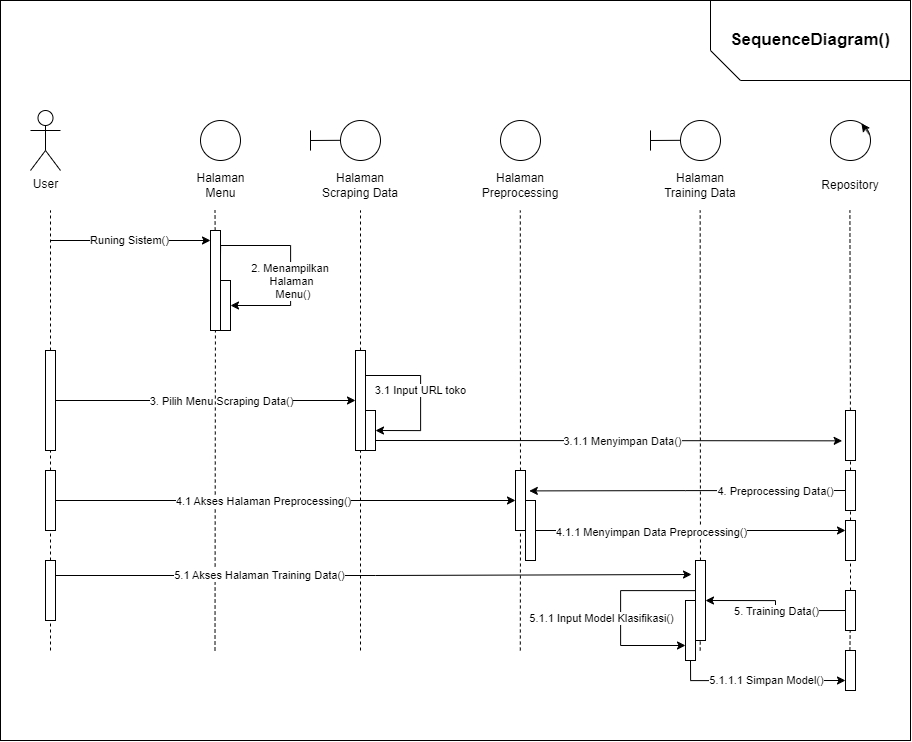

The diagram above was exported from draw.io. Its source (the exported page's mxGraphModel, read from the mxfile embedded in the PNG):
<mxGraphModel dx="1049" dy="2813" grid="1" gridSize="10" guides="1" tooltips="1" connect="1" arrows="1" fold="1" page="1" pageScale="1" pageWidth="850" pageHeight="1100" math="0" shadow="0">
  <root>
    <mxCell id="0" />
    <mxCell id="1" parent="0" />
    <mxCell id="AP7Us_Daw3y9MR8hCxm9-72" value="User" style="shape=umlActor;verticalLabelPosition=bottom;verticalAlign=top;html=1;outlineConnect=0;" vertex="1" parent="1">
      <mxGeometry x="540" y="40" width="30" height="60" as="geometry" />
    </mxCell>
    <mxCell id="AP7Us_Daw3y9MR8hCxm9-73" value="" style="ellipse;whiteSpace=wrap;html=1;aspect=fixed;" vertex="1" parent="1">
      <mxGeometry x="710" y="50" width="40" height="40" as="geometry" />
    </mxCell>
    <mxCell id="AP7Us_Daw3y9MR8hCxm9-76" value="" style="ellipse;whiteSpace=wrap;html=1;aspect=fixed;" vertex="1" parent="1">
      <mxGeometry x="850" y="50" width="40" height="40" as="geometry" />
    </mxCell>
    <mxCell id="AP7Us_Daw3y9MR8hCxm9-77" value="" style="endArrow=none;html=1;rounded=0;" edge="1" parent="1">
      <mxGeometry width="50" height="50" relative="1" as="geometry">
        <mxPoint x="820" y="70" as="sourcePoint" />
        <mxPoint x="850" y="69.82" as="targetPoint" />
      </mxGeometry>
    </mxCell>
    <mxCell id="AP7Us_Daw3y9MR8hCxm9-78" value="" style="endArrow=none;html=1;rounded=0;" edge="1" parent="1">
      <mxGeometry width="50" height="50" relative="1" as="geometry">
        <mxPoint x="820" y="80.09" as="sourcePoint" />
        <mxPoint x="820" y="59.91" as="targetPoint" />
      </mxGeometry>
    </mxCell>
    <mxCell id="AP7Us_Daw3y9MR8hCxm9-79" value="" style="ellipse;whiteSpace=wrap;html=1;aspect=fixed;" vertex="1" parent="1">
      <mxGeometry x="1010" y="50" width="40" height="40" as="geometry" />
    </mxCell>
    <mxCell id="AP7Us_Daw3y9MR8hCxm9-82" value="Halaman Menu" style="text;html=1;align=center;verticalAlign=middle;whiteSpace=wrap;rounded=0;" vertex="1" parent="1">
      <mxGeometry x="692.5" y="100" width="75" height="30" as="geometry" />
    </mxCell>
    <mxCell id="AP7Us_Daw3y9MR8hCxm9-83" value="Halaman Scraping Data" style="text;html=1;align=center;verticalAlign=middle;whiteSpace=wrap;rounded=0;" vertex="1" parent="1">
      <mxGeometry x="826.25" y="100" width="87.5" height="30" as="geometry" />
    </mxCell>
    <mxCell id="AP7Us_Daw3y9MR8hCxm9-84" value="Halaman Preprocessing" style="text;html=1;align=center;verticalAlign=middle;whiteSpace=wrap;rounded=0;" vertex="1" parent="1">
      <mxGeometry x="986.25" y="100" width="87.5" height="30" as="geometry" />
    </mxCell>
    <mxCell id="AP7Us_Daw3y9MR8hCxm9-85" value="" style="ellipse;whiteSpace=wrap;html=1;aspect=fixed;" vertex="1" parent="1">
      <mxGeometry x="1190" y="50" width="40" height="40" as="geometry" />
    </mxCell>
    <mxCell id="AP7Us_Daw3y9MR8hCxm9-86" value="" style="endArrow=none;html=1;rounded=0;" edge="1" parent="1">
      <mxGeometry width="50" height="50" relative="1" as="geometry">
        <mxPoint x="1160" y="70" as="sourcePoint" />
        <mxPoint x="1190" y="69.82" as="targetPoint" />
      </mxGeometry>
    </mxCell>
    <mxCell id="AP7Us_Daw3y9MR8hCxm9-87" value="" style="endArrow=none;html=1;rounded=0;" edge="1" parent="1">
      <mxGeometry width="50" height="50" relative="1" as="geometry">
        <mxPoint x="1160" y="80.09" as="sourcePoint" />
        <mxPoint x="1160" y="59.91" as="targetPoint" />
      </mxGeometry>
    </mxCell>
    <mxCell id="AP7Us_Daw3y9MR8hCxm9-88" value="Halaman Training Data" style="text;html=1;align=center;verticalAlign=middle;whiteSpace=wrap;rounded=0;" vertex="1" parent="1">
      <mxGeometry x="1166.25" y="100" width="87.5" height="30" as="geometry" />
    </mxCell>
    <mxCell id="AP7Us_Daw3y9MR8hCxm9-89" value="" style="endArrow=classic;html=1;rounded=0;" edge="1" parent="1">
      <mxGeometry width="50" height="50" relative="1" as="geometry">
        <mxPoint x="560" y="170" as="sourcePoint" />
        <mxPoint x="720" y="170" as="targetPoint" />
      </mxGeometry>
    </mxCell>
    <mxCell id="AP7Us_Daw3y9MR8hCxm9-90" value="Runing Sistem()" style="edgeLabel;html=1;align=center;verticalAlign=middle;resizable=0;points=[];" vertex="1" connectable="0" parent="AP7Us_Daw3y9MR8hCxm9-89">
      <mxGeometry x="-0.2907" y="1" relative="1" as="geometry">
        <mxPoint x="20" as="offset" />
      </mxGeometry>
    </mxCell>
    <mxCell id="AP7Us_Daw3y9MR8hCxm9-93" style="edgeStyle=orthogonalEdgeStyle;rounded=0;orthogonalLoop=1;jettySize=auto;html=1;exitX=1;exitY=0.25;exitDx=0;exitDy=0;entryX=1;entryY=0.5;entryDx=0;entryDy=0;" edge="1" parent="1" source="AP7Us_Daw3y9MR8hCxm9-91" target="AP7Us_Daw3y9MR8hCxm9-95">
      <mxGeometry relative="1" as="geometry">
        <mxPoint x="780" y="240" as="targetPoint" />
        <Array as="points">
          <mxPoint x="730" y="175" />
          <mxPoint x="800" y="175" />
          <mxPoint x="800" y="235" />
        </Array>
      </mxGeometry>
    </mxCell>
    <mxCell id="AP7Us_Daw3y9MR8hCxm9-94" value="2. Menampilkan&amp;nbsp;&lt;div&gt;Halaman&lt;div&gt;&amp;nbsp;Menu()&lt;/div&gt;&lt;/div&gt;" style="edgeLabel;html=1;align=center;verticalAlign=middle;resizable=0;points=[];" vertex="1" connectable="0" parent="AP7Us_Daw3y9MR8hCxm9-93">
      <mxGeometry x="0.0473" relative="1" as="geometry">
        <mxPoint y="10" as="offset" />
      </mxGeometry>
    </mxCell>
    <mxCell id="AP7Us_Daw3y9MR8hCxm9-91" value="" style="rounded=0;whiteSpace=wrap;html=1;fillColor=none;" vertex="1" parent="1">
      <mxGeometry x="720" y="160" width="10" height="100" as="geometry" />
    </mxCell>
    <mxCell id="AP7Us_Daw3y9MR8hCxm9-95" value="" style="rounded=0;whiteSpace=wrap;html=1;fillColor=none;" vertex="1" parent="1">
      <mxGeometry x="730" y="210" width="10" height="50" as="geometry" />
    </mxCell>
    <mxCell id="AP7Us_Daw3y9MR8hCxm9-96" value="" style="endArrow=none;dashed=1;html=1;rounded=0;" edge="1" parent="1" source="AP7Us_Daw3y9MR8hCxm9-108">
      <mxGeometry width="50" height="50" relative="1" as="geometry">
        <mxPoint x="870" y="580" as="sourcePoint" />
        <mxPoint x="870" y="140" as="targetPoint" />
      </mxGeometry>
    </mxCell>
    <mxCell id="AP7Us_Daw3y9MR8hCxm9-97" value="" style="endArrow=none;dashed=1;html=1;rounded=0;" edge="1" parent="1" source="AP7Us_Daw3y9MR8hCxm9-124">
      <mxGeometry width="50" height="50" relative="1" as="geometry">
        <mxPoint x="1029.8" y="580" as="sourcePoint" />
        <mxPoint x="1029.8" y="140" as="targetPoint" />
      </mxGeometry>
    </mxCell>
    <mxCell id="AP7Us_Daw3y9MR8hCxm9-98" value="" style="endArrow=none;dashed=1;html=1;rounded=0;" edge="1" parent="1" source="AP7Us_Daw3y9MR8hCxm9-138">
      <mxGeometry width="50" height="50" relative="1" as="geometry">
        <mxPoint x="1209.67" y="580" as="sourcePoint" />
        <mxPoint x="1209.67" y="140" as="targetPoint" />
      </mxGeometry>
    </mxCell>
    <mxCell id="AP7Us_Daw3y9MR8hCxm9-99" value="" style="endArrow=none;dashed=1;html=1;rounded=0;" edge="1" parent="1" source="AP7Us_Daw3y9MR8hCxm9-100">
      <mxGeometry width="50" height="50" relative="1" as="geometry">
        <mxPoint x="560" y="580" as="sourcePoint" />
        <mxPoint x="560" y="140" as="targetPoint" />
      </mxGeometry>
    </mxCell>
    <mxCell id="AP7Us_Daw3y9MR8hCxm9-101" value="" style="endArrow=none;dashed=1;html=1;rounded=0;" edge="1" parent="1" source="AP7Us_Daw3y9MR8hCxm9-150" target="AP7Us_Daw3y9MR8hCxm9-100">
      <mxGeometry width="50" height="50" relative="1" as="geometry">
        <mxPoint x="560" y="580" as="sourcePoint" />
        <mxPoint x="560" y="140" as="targetPoint" />
      </mxGeometry>
    </mxCell>
    <mxCell id="AP7Us_Daw3y9MR8hCxm9-110" style="edgeStyle=orthogonalEdgeStyle;rounded=0;orthogonalLoop=1;jettySize=auto;html=1;exitX=1;exitY=0.5;exitDx=0;exitDy=0;entryX=0;entryY=0.5;entryDx=0;entryDy=0;" edge="1" parent="1" source="AP7Us_Daw3y9MR8hCxm9-100" target="AP7Us_Daw3y9MR8hCxm9-108">
      <mxGeometry relative="1" as="geometry" />
    </mxCell>
    <mxCell id="AP7Us_Daw3y9MR8hCxm9-111" value="3. Pilih Menu Scraping Data()" style="edgeLabel;html=1;align=center;verticalAlign=middle;resizable=0;points=[];" vertex="1" connectable="0" parent="AP7Us_Daw3y9MR8hCxm9-110">
      <mxGeometry x="-0.2467" y="-1" relative="1" as="geometry">
        <mxPoint x="52" y="-1" as="offset" />
      </mxGeometry>
    </mxCell>
    <mxCell id="AP7Us_Daw3y9MR8hCxm9-100" value="" style="rounded=0;whiteSpace=wrap;html=1;fillColor=none;" vertex="1" parent="1">
      <mxGeometry x="555" y="280" width="10" height="100" as="geometry" />
    </mxCell>
    <mxCell id="AP7Us_Daw3y9MR8hCxm9-103" value="" style="endArrow=none;dashed=1;html=1;rounded=0;" edge="1" parent="1" source="AP7Us_Daw3y9MR8hCxm9-105">
      <mxGeometry width="50" height="50" relative="1" as="geometry">
        <mxPoint x="724.5" y="580" as="sourcePoint" />
        <mxPoint x="724.5" y="140" as="targetPoint" />
      </mxGeometry>
    </mxCell>
    <mxCell id="AP7Us_Daw3y9MR8hCxm9-106" value="" style="endArrow=none;dashed=1;html=1;rounded=0;" edge="1" parent="1" target="AP7Us_Daw3y9MR8hCxm9-105">
      <mxGeometry width="50" height="50" relative="1" as="geometry">
        <mxPoint x="724.5" y="580" as="sourcePoint" />
        <mxPoint x="724.5" y="140" as="targetPoint" />
      </mxGeometry>
    </mxCell>
    <mxCell id="AP7Us_Daw3y9MR8hCxm9-105" value="" style="rounded=0;whiteSpace=wrap;html=1;fillColor=none;" vertex="1" parent="1">
      <mxGeometry x="720" y="160" width="10" height="100" as="geometry" />
    </mxCell>
    <mxCell id="AP7Us_Daw3y9MR8hCxm9-109" value="" style="endArrow=none;dashed=1;html=1;rounded=0;" edge="1" parent="1" target="AP7Us_Daw3y9MR8hCxm9-108">
      <mxGeometry width="50" height="50" relative="1" as="geometry">
        <mxPoint x="870" y="580" as="sourcePoint" />
        <mxPoint x="870" y="140" as="targetPoint" />
      </mxGeometry>
    </mxCell>
    <mxCell id="AP7Us_Daw3y9MR8hCxm9-116" style="edgeStyle=orthogonalEdgeStyle;rounded=0;orthogonalLoop=1;jettySize=auto;html=1;exitX=1;exitY=0.25;exitDx=0;exitDy=0;entryX=1;entryY=0.5;entryDx=0;entryDy=0;" edge="1" parent="1" source="AP7Us_Daw3y9MR8hCxm9-108" target="AP7Us_Daw3y9MR8hCxm9-115">
      <mxGeometry relative="1" as="geometry">
        <mxPoint x="980" y="360" as="targetPoint" />
        <Array as="points">
          <mxPoint x="930" y="305" />
          <mxPoint x="930" y="360" />
        </Array>
      </mxGeometry>
    </mxCell>
    <mxCell id="AP7Us_Daw3y9MR8hCxm9-117" value="3.1 Input URL toko" style="edgeLabel;html=1;align=center;verticalAlign=middle;resizable=0;points=[];" vertex="1" connectable="0" parent="AP7Us_Daw3y9MR8hCxm9-116">
      <mxGeometry x="-0.1246" y="-1" relative="1" as="geometry">
        <mxPoint as="offset" />
      </mxGeometry>
    </mxCell>
    <mxCell id="AP7Us_Daw3y9MR8hCxm9-108" value="" style="rounded=0;whiteSpace=wrap;html=1;fillColor=none;" vertex="1" parent="1">
      <mxGeometry x="865" y="280" width="10" height="100" as="geometry" />
    </mxCell>
    <mxCell id="AP7Us_Daw3y9MR8hCxm9-112" value="" style="ellipse;whiteSpace=wrap;html=1;aspect=fixed;" vertex="1" parent="1">
      <mxGeometry x="1340" y="50" width="40" height="40" as="geometry" />
    </mxCell>
    <mxCell id="AP7Us_Daw3y9MR8hCxm9-113" value="Repository" style="text;html=1;align=center;verticalAlign=middle;whiteSpace=wrap;rounded=0;" vertex="1" parent="1">
      <mxGeometry x="1316.25" y="100" width="87.5" height="30" as="geometry" />
    </mxCell>
    <mxCell id="AP7Us_Daw3y9MR8hCxm9-114" value="" style="endArrow=classic;html=1;rounded=0;entryX=0.773;entryY=0.072;entryDx=0;entryDy=0;entryPerimeter=0;exitX=0.971;exitY=0.345;exitDx=0;exitDy=0;exitPerimeter=0;" edge="1" parent="1" source="AP7Us_Daw3y9MR8hCxm9-112" target="AP7Us_Daw3y9MR8hCxm9-112">
      <mxGeometry width="50" height="50" relative="1" as="geometry">
        <mxPoint x="1393.75" y="80" as="sourcePoint" />
        <mxPoint x="1403.75" y="70" as="targetPoint" />
      </mxGeometry>
    </mxCell>
    <mxCell id="AP7Us_Daw3y9MR8hCxm9-122" style="edgeStyle=orthogonalEdgeStyle;rounded=0;orthogonalLoop=1;jettySize=auto;html=1;exitX=1;exitY=0.75;exitDx=0;exitDy=0;" edge="1" parent="1" source="AP7Us_Daw3y9MR8hCxm9-115">
      <mxGeometry relative="1" as="geometry">
        <mxPoint x="1351.6666666666667" y="370.33333333333337" as="targetPoint" />
      </mxGeometry>
    </mxCell>
    <mxCell id="AP7Us_Daw3y9MR8hCxm9-123" value="3.1.1 Menyimpan Data()" style="edgeLabel;html=1;align=center;verticalAlign=middle;resizable=0;points=[];" vertex="1" connectable="0" parent="AP7Us_Daw3y9MR8hCxm9-122">
      <mxGeometry x="-0.1857" relative="1" as="geometry">
        <mxPoint x="55" as="offset" />
      </mxGeometry>
    </mxCell>
    <mxCell id="AP7Us_Daw3y9MR8hCxm9-115" value="" style="rounded=0;whiteSpace=wrap;html=1;fillColor=none;" vertex="1" parent="1">
      <mxGeometry x="875" y="340" width="10" height="40" as="geometry" />
    </mxCell>
    <mxCell id="AP7Us_Daw3y9MR8hCxm9-118" value="" style="endArrow=none;dashed=1;html=1;rounded=0;" edge="1" parent="1" source="AP7Us_Daw3y9MR8hCxm9-119">
      <mxGeometry width="50" height="50" relative="1" as="geometry">
        <mxPoint x="1359.41" y="580" as="sourcePoint" />
        <mxPoint x="1359.41" y="140" as="targetPoint" />
      </mxGeometry>
    </mxCell>
    <mxCell id="AP7Us_Daw3y9MR8hCxm9-120" value="" style="endArrow=none;dashed=1;html=1;rounded=0;" edge="1" parent="1" source="AP7Us_Daw3y9MR8hCxm9-126" target="AP7Us_Daw3y9MR8hCxm9-119">
      <mxGeometry width="50" height="50" relative="1" as="geometry">
        <mxPoint x="1359.41" y="580" as="sourcePoint" />
        <mxPoint x="1359.41" y="140" as="targetPoint" />
      </mxGeometry>
    </mxCell>
    <mxCell id="AP7Us_Daw3y9MR8hCxm9-119" value="" style="rounded=0;whiteSpace=wrap;html=1;fillColor=none;" vertex="1" parent="1">
      <mxGeometry x="1355" y="340" width="10" height="50" as="geometry" />
    </mxCell>
    <mxCell id="AP7Us_Daw3y9MR8hCxm9-125" value="" style="endArrow=none;dashed=1;html=1;rounded=0;" edge="1" parent="1" target="AP7Us_Daw3y9MR8hCxm9-124">
      <mxGeometry width="50" height="50" relative="1" as="geometry">
        <mxPoint x="1029.8" y="580" as="sourcePoint" />
        <mxPoint x="1029.8" y="140" as="targetPoint" />
      </mxGeometry>
    </mxCell>
    <mxCell id="AP7Us_Daw3y9MR8hCxm9-124" value="" style="rounded=0;whiteSpace=wrap;html=1;fillColor=none;" vertex="1" parent="1">
      <mxGeometry x="1025" y="400" width="10" height="60" as="geometry" />
    </mxCell>
    <mxCell id="AP7Us_Daw3y9MR8hCxm9-127" value="" style="endArrow=none;dashed=1;html=1;rounded=0;" edge="1" parent="1" source="AP7Us_Daw3y9MR8hCxm9-131" target="AP7Us_Daw3y9MR8hCxm9-126">
      <mxGeometry width="50" height="50" relative="1" as="geometry">
        <mxPoint x="1359.41" y="580" as="sourcePoint" />
        <mxPoint x="1360" y="390" as="targetPoint" />
      </mxGeometry>
    </mxCell>
    <mxCell id="AP7Us_Daw3y9MR8hCxm9-129" style="edgeStyle=orthogonalEdgeStyle;rounded=0;orthogonalLoop=1;jettySize=auto;html=1;exitX=0;exitY=0.5;exitDx=0;exitDy=0;entryX=1.383;entryY=0.34;entryDx=0;entryDy=0;entryPerimeter=0;" edge="1" parent="1" source="AP7Us_Daw3y9MR8hCxm9-126" target="AP7Us_Daw3y9MR8hCxm9-124">
      <mxGeometry relative="1" as="geometry">
        <mxPoint x="1060" y="420" as="targetPoint" />
      </mxGeometry>
    </mxCell>
    <mxCell id="AP7Us_Daw3y9MR8hCxm9-130" value="4. Preprocessing Data()" style="edgeLabel;html=1;align=center;verticalAlign=middle;resizable=0;points=[];" vertex="1" connectable="0" parent="AP7Us_Daw3y9MR8hCxm9-129">
      <mxGeometry x="0.2844" y="-1" relative="1" as="geometry">
        <mxPoint x="131" y="1" as="offset" />
      </mxGeometry>
    </mxCell>
    <mxCell id="AP7Us_Daw3y9MR8hCxm9-126" value="" style="rounded=0;whiteSpace=wrap;html=1;fillColor=none;" vertex="1" parent="1">
      <mxGeometry x="1355" y="400" width="10" height="40" as="geometry" />
    </mxCell>
    <mxCell id="AP7Us_Daw3y9MR8hCxm9-132" value="" style="endArrow=none;dashed=1;html=1;rounded=0;" edge="1" parent="1" source="AP7Us_Daw3y9MR8hCxm9-136" target="AP7Us_Daw3y9MR8hCxm9-131">
      <mxGeometry width="50" height="50" relative="1" as="geometry">
        <mxPoint x="1359.41" y="580" as="sourcePoint" />
        <mxPoint x="1360" y="440" as="targetPoint" />
      </mxGeometry>
    </mxCell>
    <mxCell id="AP7Us_Daw3y9MR8hCxm9-131" value="" style="rounded=0;whiteSpace=wrap;html=1;fillColor=none;" vertex="1" parent="1">
      <mxGeometry x="1355" y="450" width="10" height="40" as="geometry" />
    </mxCell>
    <mxCell id="AP7Us_Daw3y9MR8hCxm9-134" style="edgeStyle=orthogonalEdgeStyle;rounded=0;orthogonalLoop=1;jettySize=auto;html=1;exitX=1;exitY=0.5;exitDx=0;exitDy=0;entryX=0;entryY=0.25;entryDx=0;entryDy=0;" edge="1" parent="1" source="AP7Us_Daw3y9MR8hCxm9-133" target="AP7Us_Daw3y9MR8hCxm9-131">
      <mxGeometry relative="1" as="geometry" />
    </mxCell>
    <mxCell id="AP7Us_Daw3y9MR8hCxm9-135" value="4.1.1 Menyimpan Data Preprocessing()" style="edgeLabel;html=1;align=center;verticalAlign=middle;resizable=0;points=[];" vertex="1" connectable="0" parent="AP7Us_Daw3y9MR8hCxm9-134">
      <mxGeometry x="0.1935" y="-1" relative="1" as="geometry">
        <mxPoint x="-70" as="offset" />
      </mxGeometry>
    </mxCell>
    <mxCell id="AP7Us_Daw3y9MR8hCxm9-133" value="" style="rounded=0;whiteSpace=wrap;html=1;fillColor=none;" vertex="1" parent="1">
      <mxGeometry x="1035" y="430" width="10" height="60" as="geometry" />
    </mxCell>
    <mxCell id="AP7Us_Daw3y9MR8hCxm9-137" value="" style="endArrow=none;dashed=1;html=1;rounded=0;" edge="1" parent="1" target="AP7Us_Daw3y9MR8hCxm9-136">
      <mxGeometry width="50" height="50" relative="1" as="geometry">
        <mxPoint x="1359.41" y="580" as="sourcePoint" />
        <mxPoint x="1360" y="490" as="targetPoint" />
      </mxGeometry>
    </mxCell>
    <mxCell id="AP7Us_Daw3y9MR8hCxm9-140" style="edgeStyle=orthogonalEdgeStyle;rounded=0;orthogonalLoop=1;jettySize=auto;html=1;exitX=0;exitY=0.5;exitDx=0;exitDy=0;entryX=1;entryY=0.5;entryDx=0;entryDy=0;" edge="1" parent="1" source="AP7Us_Daw3y9MR8hCxm9-136" target="AP7Us_Daw3y9MR8hCxm9-138">
      <mxGeometry relative="1" as="geometry" />
    </mxCell>
    <mxCell id="AP7Us_Daw3y9MR8hCxm9-141" value="5. Training Data()" style="edgeLabel;html=1;align=center;verticalAlign=middle;resizable=0;points=[];" vertex="1" connectable="0" parent="AP7Us_Daw3y9MR8hCxm9-140">
      <mxGeometry x="-0.2143" y="-1" relative="1" as="geometry">
        <mxPoint x="-10" y="1" as="offset" />
      </mxGeometry>
    </mxCell>
    <mxCell id="AP7Us_Daw3y9MR8hCxm9-136" value="" style="rounded=0;whiteSpace=wrap;html=1;fillColor=none;" vertex="1" parent="1">
      <mxGeometry x="1355" y="520" width="10" height="40" as="geometry" />
    </mxCell>
    <mxCell id="AP7Us_Daw3y9MR8hCxm9-139" value="" style="endArrow=none;dashed=1;html=1;rounded=0;" edge="1" parent="1" target="AP7Us_Daw3y9MR8hCxm9-138">
      <mxGeometry width="50" height="50" relative="1" as="geometry">
        <mxPoint x="1209.67" y="580" as="sourcePoint" />
        <mxPoint x="1209.67" y="140" as="targetPoint" />
      </mxGeometry>
    </mxCell>
    <mxCell id="AP7Us_Daw3y9MR8hCxm9-146" style="edgeStyle=orthogonalEdgeStyle;rounded=0;orthogonalLoop=1;jettySize=auto;html=1;exitX=0;exitY=0.25;exitDx=0;exitDy=0;entryX=0;entryY=0.75;entryDx=0;entryDy=0;" edge="1" parent="1" source="AP7Us_Daw3y9MR8hCxm9-138" target="AP7Us_Daw3y9MR8hCxm9-144">
      <mxGeometry relative="1" as="geometry">
        <mxPoint x="1130" y="525.2413793103449" as="targetPoint" />
        <Array as="points">
          <mxPoint x="1205" y="520" />
          <mxPoint x="1130" y="520" />
          <mxPoint x="1130" y="575" />
        </Array>
      </mxGeometry>
    </mxCell>
    <mxCell id="AP7Us_Daw3y9MR8hCxm9-147" value="5.1.1 Input Model Klasifikasi()" style="edgeLabel;html=1;align=center;verticalAlign=middle;resizable=0;points=[];" vertex="1" connectable="0" parent="AP7Us_Daw3y9MR8hCxm9-146">
      <mxGeometry x="-0.0645" y="-2" relative="1" as="geometry">
        <mxPoint x="-18" y="16" as="offset" />
      </mxGeometry>
    </mxCell>
    <mxCell id="AP7Us_Daw3y9MR8hCxm9-138" value="" style="rounded=0;whiteSpace=wrap;html=1;fillColor=none;" vertex="1" parent="1">
      <mxGeometry x="1205" y="490" width="10" height="80" as="geometry" />
    </mxCell>
    <mxCell id="AP7Us_Daw3y9MR8hCxm9-142" value="" style="rounded=0;whiteSpace=wrap;html=1;fillColor=none;" vertex="1" parent="1">
      <mxGeometry x="1355" y="580" width="10" height="40" as="geometry" />
    </mxCell>
    <mxCell id="AP7Us_Daw3y9MR8hCxm9-148" style="edgeStyle=orthogonalEdgeStyle;rounded=0;orthogonalLoop=1;jettySize=auto;html=1;exitX=0.5;exitY=1;exitDx=0;exitDy=0;entryX=0;entryY=0.75;entryDx=0;entryDy=0;" edge="1" parent="1" source="AP7Us_Daw3y9MR8hCxm9-144" target="AP7Us_Daw3y9MR8hCxm9-142">
      <mxGeometry relative="1" as="geometry" />
    </mxCell>
    <mxCell id="AP7Us_Daw3y9MR8hCxm9-149" value="5.1.1.1 Simpan Model()" style="edgeLabel;html=1;align=center;verticalAlign=middle;resizable=0;points=[];" vertex="1" connectable="0" parent="AP7Us_Daw3y9MR8hCxm9-148">
      <mxGeometry x="-0.0776" y="1" relative="1" as="geometry">
        <mxPoint x="15" as="offset" />
      </mxGeometry>
    </mxCell>
    <mxCell id="AP7Us_Daw3y9MR8hCxm9-144" value="" style="rounded=0;whiteSpace=wrap;html=1;fillColor=none;" vertex="1" parent="1">
      <mxGeometry x="1195" y="530" width="10" height="60" as="geometry" />
    </mxCell>
    <mxCell id="AP7Us_Daw3y9MR8hCxm9-151" value="" style="endArrow=none;dashed=1;html=1;rounded=0;" edge="1" parent="1" source="AP7Us_Daw3y9MR8hCxm9-155" target="AP7Us_Daw3y9MR8hCxm9-150">
      <mxGeometry width="50" height="50" relative="1" as="geometry">
        <mxPoint x="560" y="580" as="sourcePoint" />
        <mxPoint x="560" y="380" as="targetPoint" />
      </mxGeometry>
    </mxCell>
    <mxCell id="AP7Us_Daw3y9MR8hCxm9-153" style="edgeStyle=orthogonalEdgeStyle;rounded=0;orthogonalLoop=1;jettySize=auto;html=1;exitX=1;exitY=0.5;exitDx=0;exitDy=0;entryX=0;entryY=0.5;entryDx=0;entryDy=0;" edge="1" parent="1" source="AP7Us_Daw3y9MR8hCxm9-150" target="AP7Us_Daw3y9MR8hCxm9-124">
      <mxGeometry relative="1" as="geometry" />
    </mxCell>
    <mxCell id="AP7Us_Daw3y9MR8hCxm9-154" value="4.1 Akses Halaman Preprocessing()" style="edgeLabel;html=1;align=center;verticalAlign=middle;resizable=0;points=[];" vertex="1" connectable="0" parent="AP7Us_Daw3y9MR8hCxm9-153">
      <mxGeometry x="0.1174" y="3" relative="1" as="geometry">
        <mxPoint x="-51" y="3" as="offset" />
      </mxGeometry>
    </mxCell>
    <mxCell id="AP7Us_Daw3y9MR8hCxm9-150" value="" style="rounded=0;whiteSpace=wrap;html=1;fillColor=none;" vertex="1" parent="1">
      <mxGeometry x="555" y="400" width="10" height="60" as="geometry" />
    </mxCell>
    <mxCell id="AP7Us_Daw3y9MR8hCxm9-156" value="" style="endArrow=none;dashed=1;html=1;rounded=0;" edge="1" parent="1" target="AP7Us_Daw3y9MR8hCxm9-155">
      <mxGeometry width="50" height="50" relative="1" as="geometry">
        <mxPoint x="560" y="580" as="sourcePoint" />
        <mxPoint x="560" y="460" as="targetPoint" />
      </mxGeometry>
    </mxCell>
    <mxCell id="AP7Us_Daw3y9MR8hCxm9-155" value="" style="rounded=0;whiteSpace=wrap;html=1;fillColor=none;" vertex="1" parent="1">
      <mxGeometry x="555" y="490" width="10" height="60" as="geometry" />
    </mxCell>
    <mxCell id="AP7Us_Daw3y9MR8hCxm9-158" style="edgeStyle=orthogonalEdgeStyle;rounded=0;orthogonalLoop=1;jettySize=auto;html=1;exitX=1;exitY=0.25;exitDx=0;exitDy=0;entryX=-0.4;entryY=0.175;entryDx=0;entryDy=0;entryPerimeter=0;" edge="1" parent="1" source="AP7Us_Daw3y9MR8hCxm9-155" target="AP7Us_Daw3y9MR8hCxm9-138">
      <mxGeometry relative="1" as="geometry" />
    </mxCell>
    <mxCell id="AP7Us_Daw3y9MR8hCxm9-159" value="5.1 Akses Halaman Training Data()" style="edgeLabel;html=1;align=center;verticalAlign=middle;resizable=0;points=[];" vertex="1" connectable="0" parent="AP7Us_Daw3y9MR8hCxm9-158">
      <mxGeometry x="-0.2205" y="1" relative="1" as="geometry">
        <mxPoint x="-46" as="offset" />
      </mxGeometry>
    </mxCell>
    <mxCell id="AP7Us_Daw3y9MR8hCxm9-163" value="" style="rounded=0;whiteSpace=wrap;html=1;fillColor=none;" vertex="1" parent="1">
      <mxGeometry x="510" y="-70" width="910" height="740" as="geometry" />
    </mxCell>
    <mxCell id="AP7Us_Daw3y9MR8hCxm9-164" value="" style="shape=card;whiteSpace=wrap;html=1;rotation=-90;fillColor=none;" vertex="1" parent="1">
      <mxGeometry x="1280" y="-130" width="80" height="200" as="geometry" />
    </mxCell>
    <mxCell id="AP7Us_Daw3y9MR8hCxm9-165" value="SequenceDiagram()" style="text;html=1;align=center;verticalAlign=middle;whiteSpace=wrap;rounded=0;fontSize=17;fontStyle=1" vertex="1" parent="1">
      <mxGeometry x="1290" y="-45" width="60" height="30" as="geometry" />
    </mxCell>
  </root>
</mxGraphModel>